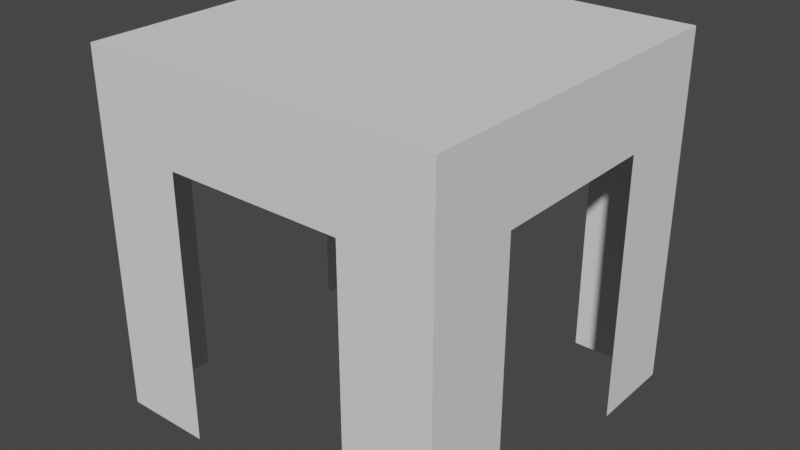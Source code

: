 # Source: square_table.blend  (saved by Blender 3.2.14; exported with 4.5.12 LTS)
import bpy
from mathutils import Matrix  # noqa: F401  (used for matrix-valued properties, if any)

bpy.ops.wm.read_factory_settings(use_empty=True)
scene = bpy.context.scene
scene.name = 'Scene'

# ---- collections
col_collection = bpy.data.collections.new('Collection'); scene.collection.children.link(col_collection)

# ---- world
world_world = bpy.data.worlds.new('World'); scene.world = world_world
world_world.use_nodes = True; world_world.node_tree.nodes.clear()
_N = world_world.node_tree.nodes; _L = world_world.node_tree.links
n0 = _N.new('ShaderNodeOutputWorld'); n0.name = 'World Output'; n0.location = (300, 300)
n1 = _N.new('ShaderNodeBackground'); n1.name = 'Background'; n1.location = (10, 300)
n1.inputs[0].default_value = (0.05088, 0.05088, 0.05088, 1.0)
_L.new(n1.outputs[0], n0.inputs[0])
n0.is_active_output = True
world_world.color = (0.05088, 0.05088, 0.05088)
world_world.use_sun_shadow = False
world_world.sun_shadow_jitter_overblur = 0.0

# ---- meshes
me_cube_004 = bpy.data.meshes.new('Cube.004')
me_cube_004.from_pydata([(-3.0, -3.0, -0.3896), (-3.0, -3.0, 5.61), (-3.0, 3.0, -0.3896), (-3.0, 3.0, 5.61), (3.0, -3.0, -0.3896), (3.0, -3.0, 5.61), (3.0, 3.0, -0.3896), (3.0, 3.0, 5.61), (-3.0, -3.0, 2.61), (-3.0, 0.0, 5.61), (-3.0, 3.0, 2.61), (0.0, 3.0, 5.61), (3.0, 3.0, 2.61), (3.0, 0.0, 5.61), (3.0, -3.0, 2.61), (0.0, -3.0, 5.61), (0.0, 0.0, 5.61), (-3.0, -1.5, -0.3896), (-3.0, -3.0, 4.11), (-3.0, 1.5, 5.61), (-3.0, 3.0, 1.11), (-1.5, 3.0, -0.3896), (1.5, 3.0, 5.61), (3.0, 3.0, 1.11), (3.0, 1.5, -0.3896), (3.0, -1.5, 5.61), (3.0, -3.0, 1.11), (1.5, -3.0, -0.3896), (-1.5, -3.0, 5.61), (-3.0, 1.5, -0.3896), (-3.0, -3.0, 1.11), (-3.0, -1.5, 5.61), (-3.0, 3.0, 4.11), (1.5, 3.0, -0.3896), (-1.5, 3.0, 5.61), (3.0, 3.0, 4.11), (3.0, -1.5, -0.3896), (3.0, 1.5, 5.61), (3.0, -3.0, 4.11), (-1.5, -3.0, -0.3896), (1.5, -3.0, 5.61), (0.0, -1.5, 5.61), (0.0, 1.5, 5.61), (1.5, 0.0, 5.61), (-1.5, 0.0, 5.61), (-1.5, -3.0, 2.61), (1.5, -3.0, 2.61), (0.0, -3.0, 4.11), (3.0, -1.5, 2.61), (3.0, 1.5, 2.61), (3.0, 0.0, 4.11), (1.5, 3.0, 2.61), (-1.5, 3.0, 2.61), (0.0, 3.0, 4.11), (-3.0, 1.5, 2.61), (-3.0, -1.5, 2.61), (-3.0, 0.0, 4.11), (-3.0, -1.5, 4.11), (-3.0, -1.5, 1.11), (-3.0, 1.5, 1.11), (-1.5, 3.0, 4.11), (-1.5, 3.0, 1.11), (1.5, 3.0, 1.11), (3.0, 1.5, 4.11), (3.0, 1.5, 1.11), (3.0, -1.5, 1.11), (1.5, -3.0, 4.11), (1.5, -3.0, 1.11), (-1.5, -3.0, 1.11), (-1.5, 1.5, 5.61), (1.5, 1.5, 5.61), (1.5, -1.5, 5.61), (-1.5, -1.5, 5.61), (-1.5, -3.0, 4.11), (3.0, -1.5, 4.11), (1.5, 3.0, 4.11), (-3.0, 1.5, 4.11)], [], [(76, 19, 3, 32), (75, 22, 7, 35), (74, 25, 5, 38), (73, 28, 1, 18), (72, 31, 1, 28), (71, 41, 15, 40), (70, 42, 16, 43), (69, 19, 9, 44), (68, 45, 8, 30), (66, 40, 15, 47), (65, 48, 14, 26), (63, 37, 13, 50), (62, 51, 12, 23), (60, 34, 11, 53), (59, 54, 10, 20), (57, 31, 9, 56), (8, 18, 57, 55), (18, 1, 31, 57), (0, 30, 58, 17), (30, 8, 55, 58), (29, 59, 20, 2), (10, 32, 60, 52), (32, 3, 34, 60), (2, 20, 61, 21), (20, 10, 52, 61), (33, 62, 23, 6), (12, 35, 63, 49), (35, 7, 37, 63), (6, 23, 64, 24), (23, 12, 49, 64), (36, 65, 26, 4), (14, 38, 66, 46), (38, 5, 40, 66), (4, 26, 67, 27), (26, 14, 46, 67), (39, 68, 30, 0), (42, 69, 44, 16), (11, 34, 69, 42), (34, 3, 19, 69), (37, 70, 43, 13), (7, 22, 70, 37), (22, 11, 42, 70), (25, 71, 40, 5), (13, 43, 71, 25), (43, 16, 41, 71), (41, 72, 28, 15), (16, 44, 72, 41), (44, 9, 31, 72), (45, 73, 18, 8), (47, 15, 28, 73), (48, 74, 38, 14), (50, 13, 25, 74), (51, 75, 35, 12), (53, 11, 22, 75), (54, 76, 32, 10), (56, 9, 19, 76)])
_uv = me_cube_004.uv_layers.new(name='UVMap')
_uv.uv.foreach_set('vector', [0.5625, 0.1875, 0.625, 0.1875, 0.625, 0.25, 0.5625, 0.25, 0.5625, 0.4375, 0.625, 0.4375, 0.625, 0.5, 0.5625, 0.5, 0.5625, 0.6875, 0.625, 0.6875, 0.625, 0.75, 0.5625, 0.75, 0.5625, 0.9375, 0.625, 0.9375, 0.625, 1.0, 0.5625, 1.0, 0.8125, 0.6875, 0.875, 0.6875, 0.875, 0.75, 0.8125, 0.75, 0.6875, 0.6875, 0.75, 0.6875, 0.75, 0.75, 0.6875, 0.75, 0.6875, 0.5625, 0.75, 0.5625, 0.75, 0.625, 0.6875, 0.625, 0.8125, 0.5625, 0.875, 0.5625, 0.875, 0.625, 0.8125, 0.625, 0.4375, 0.9375, 0.5, 0.9375, 0.5, 1.0, 0.4375, 1.0, 0.5625, 0.8125, 0.625, 0.8125, 0.625, 0.875, 0.5625, 0.875, 0.4375, 0.6875, 0.5, 0.6875, 0.5, 0.75, 0.4375, 0.75, 0.5625, 0.5625, 0.625, 0.5625, 0.625, 0.625, 0.5625, 0.625, 0.4375, 0.4375, 0.5, 0.4375, 0.5, 0.5, 0.4375, 0.5, 0.5625, 0.3125, 0.625, 0.3125, 0.625, 0.375, 0.5625, 0.375, 0.4375, 0.1875, 0.5, 0.1875, 0.5, 0.25, 0.4375, 0.25, 0.5625, 0.0625, 0.625, 0.0625, 0.625, 0.125, 0.5625, 0.125, 0.5, 0.0, 0.5625, 0.0, 0.5625, 0.0625, 0.5, 0.0625, 0.5625, 0.0, 0.625, 0.0, 0.625, 0.0625, 0.5625, 0.0625, 0.375, 0.0, 0.4375, 0.0, 0.4375, 0.0625, 0.375, 0.0625, 0.4375, 0.0, 0.5, 0.0, 0.5, 0.0625, 0.4375, 0.0625, 0.375, 0.1875, 0.4375, 0.1875, 0.4375, 0.25, 0.375, 0.25, 0.5, 0.25, 0.5625, 0.25, 0.5625, 0.3125, 0.5, 0.3125, 0.5625, 0.25, 0.625, 0.25, 0.625, 0.3125, 0.5625, 0.3125, 0.375, 0.25, 0.4375, 0.25, 0.4375, 0.3125, 0.375, 0.3125, 0.4375, 0.25, 0.5, 0.25, 0.5, 0.3125, 0.4375, 0.3125, 0.375, 0.4375, 0.4375, 0.4375, 0.4375, 0.5, 0.375, 0.5, 0.5, 0.5, 0.5625, 0.5, 0.5625, 0.5625, 0.5, 0.5625, 0.5625, 0.5, 0.625, 0.5, 0.625, 0.5625, 0.5625, 0.5625, 0.375, 0.5, 0.4375, 0.5, 0.4375, 0.5625, 0.375, 0.5625, 0.4375, 0.5, 0.5, 0.5, 0.5, 0.5625, 0.4375, 0.5625, 0.375, 0.6875, 0.4375, 0.6875, 0.4375, 0.75, 0.375, 0.75, 0.5, 0.75, 0.5625, 0.75, 0.5625, 0.8125, 0.5, 0.8125, 0.5625, 0.75, 0.625, 0.75, 0.625, 0.8125, 0.5625, 0.8125, 0.375, 0.75, 0.4375, 0.75, 0.4375, 0.8125, 0.375, 0.8125, 0.4375, 0.75, 0.5, 0.75, 0.5, 0.8125, 0.4375, 0.8125, 0.375, 0.9375, 0.4375, 0.9375, 0.4375, 1.0, 0.375, 1.0, 0.75, 0.5625, 0.8125, 0.5625, 0.8125, 0.625, 0.75, 0.625, 0.75, 0.5, 0.8125, 0.5, 0.8125, 0.5625, 0.75, 0.5625, 0.8125, 0.5, 0.875, 0.5, 0.875, 0.5625, 0.8125, 0.5625, 0.625, 0.5625, 0.6875, 0.5625, 0.6875, 0.625, 0.625, 0.625, 0.625, 0.5, 0.6875, 0.5, 0.6875, 0.5625, 0.625, 0.5625, 0.6875, 0.5, 0.75, 0.5, 0.75, 0.5625, 0.6875, 0.5625, 0.625, 0.6875, 0.6875, 0.6875, 0.6875, 0.75, 0.625, 0.75, 0.625, 0.625, 0.6875, 0.625, 0.6875, 0.6875, 0.625, 0.6875, 0.6875, 0.625, 0.75, 0.625, 0.75, 0.6875, 0.6875, 0.6875, 0.75, 0.6875, 0.8125, 0.6875, 0.8125, 0.75, 0.75, 0.75, 0.75, 0.625, 0.8125, 0.625, 0.8125, 0.6875, 0.75, 0.6875, 0.8125, 0.625, 0.875, 0.625, 0.875, 0.6875, 0.8125, 0.6875, 0.5, 0.9375, 0.5625, 0.9375, 0.5625, 1.0, 0.5, 1.0, 0.5625, 0.875, 0.625, 0.875, 0.625, 0.9375, 0.5625, 0.9375, 0.5, 0.6875, 0.5625, 0.6875, 0.5625, 0.75, 0.5, 0.75, 0.5625, 0.625, 0.625, 0.625, 0.625, 0.6875, 0.5625, 0.6875, 0.5, 0.4375, 0.5625, 0.4375, 0.5625, 0.5, 0.5, 0.5, 0.5625, 0.375, 0.625, 0.375, 0.625, 0.4375, 0.5625, 0.4375, 0.5, 0.1875, 0.5625, 0.1875, 0.5625, 0.25, 0.5, 0.25, 0.5625, 0.125, 0.625, 0.125, 0.625, 0.1875, 0.5625, 0.1875])
me_cube_004.update()

# ---- objects
ob_cube = bpy.data.objects.new('Cube', me_cube_004)

# ---- transforms, parenting, visibility, modifiers, constraints
ob_cube.location = (0.0, 0.0, 0.0)

# ---- collection membership
col_collection.objects.link(ob_cube)

# ---- scene / render settings (as saved in the file)
scene.frame_start = 1; scene.frame_end = 250; scene.frame_set(1)
scene.render.engine = 'BLENDER_EEVEE_NEXT'
scene.cycles.sampling_pattern = 'TABULATED_SOBOL'
scene.cycles.use_light_tree = False
scene.view_settings.view_transform = 'Filmic'
bpy.context.view_layer.update()

# ---- added for rendering (the .blend has no active camera and no usable light): camera, sun
cam_auto = bpy.data.cameras.new('AutoCamera')
cam_auto.lens = 50.0
cam_auto.sensor_width = 36.0
cam_auto.clip_end = 1000.0
ob_auto_camera = bpy.data.objects.new('AutoCamera', cam_auto)
scene.collection.objects.link(ob_auto_camera)
ob_auto_camera.location = (9.61522, -11.5383, 10.3026)
ob_auto_camera.rotation_euler = (1.09748, -7.21219e-08, 0.694738)
scene.camera = ob_auto_camera
light_auto_sun = bpy.data.lights.new('AutoSun', 'SUN')
light_auto_sun.energy = 3.0
light_auto_sun.angle = 0.0523599
ob_auto_sun = bpy.data.objects.new('AutoSun', light_auto_sun)
scene.collection.objects.link(ob_auto_sun)
ob_auto_sun.rotation_euler = (0.872665, 0.174533, 0.523599)
bpy.context.view_layer.update()
